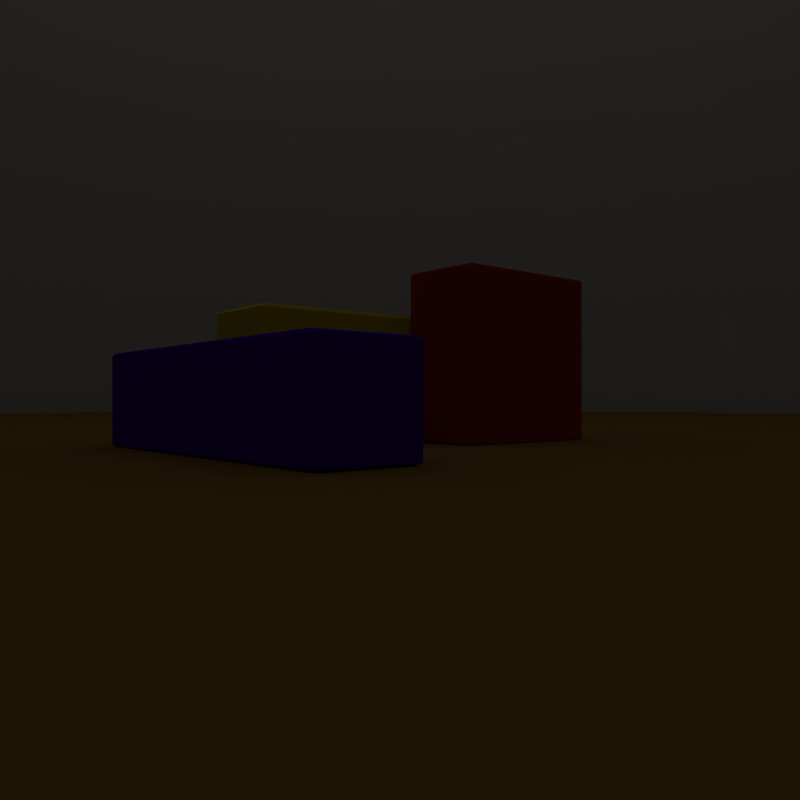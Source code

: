 # Source: 3block.blend  (saved by Blender 2.78.0; exported with 4.5.12 LTS)
import bpy
from mathutils import Matrix  # noqa: F401  (used for matrix-valued properties, if any)

bpy.ops.wm.read_factory_settings(use_empty=True)
scene = bpy.context.scene
scene.name = 'Scene'

# ---- collections
col_collection_1 = bpy.data.collections.new('Collection 1'); scene.collection.children.link(col_collection_1)
col_collection_2 = bpy.data.collections.new('Collection 2'); scene.collection.children.link(col_collection_2)

# ---- materials (node trees are filled in below, after node groups)
mat_material = bpy.data.materials.new('Material')
mat_material.alpha_threshold = 0.0
mat_material.use_transparent_shadow = False
mat_material.diffuse_color = (0.8, 0.68, 0.03172, 1.0)
mat_material.roughness = 0.5
mat_marble = bpy.data.materials.new('Marble')
mat_marble.alpha_threshold = 0.0
mat_marble.use_transparent_shadow = False
mat_marble.diffuse_color = (0.3763, 0.2086, 0.04971, 1.0)
mat_marble.roughness = 0.5
mat_large_cube = bpy.data.materials.new('Large Cube')
mat_large_cube.alpha_threshold = 0.0
mat_large_cube.use_transparent_shadow = False
mat_large_cube.diffuse_color = (0.5, 0.05, 0.05, 1.0)
mat_large_cube.specular_color = (0.2883, 0.2883, 0.2883)
mat_large_cube.roughness = 3.14
mat_small_cube = bpy.data.materials.new('Small Cube')
mat_small_cube.alpha_threshold = 0.0
mat_small_cube.use_transparent_shadow = False
mat_small_cube.diffuse_color = (0.1, 0.0, 0.6, 1.0)
mat_small_cube.roughness = 0.5
mat_wall = bpy.data.materials.new('Wall')
mat_wall.alpha_threshold = 0.0
mat_wall.use_transparent_shadow = False
mat_wall.diffuse_color = (0.6, 0.6, 0.6, 1.0)
mat_wall.roughness = 0.5

# ---- material node trees

# ---- world
world_world = bpy.data.worlds.new('World'); scene.world = world_world
world_world.color = (0.05088, 0.05088, 0.05088)
world_world.use_sun_shadow = False
world_world.sun_shadow_jitter_overblur = 0.0
world_world.cycles.sampling_method = 'MANUAL'

# ---- cameras
cam_camera = bpy.data.cameras.new('Camera')
cam_camera.clip_end = 100.0
cam_camera.lens = 30.0
cam_camera.sensor_width = 32.0
cam_camera.sensor_height = 18.0
cam_camera.ortho_scale = 7.314
cam_camera.dof.focus_distance = 0.0
cam_camera.dof.aperture_fstop = 128.0

# ---- lights
light_lamp_003 = bpy.data.lights.new('Lamp.003', 'POINT')
light_lamp_003.transmission_factor = 0.0
light_lamp_003.cutoff_distance = 30.0
light_lamp_003.energy = 100.0
light_lamp_003.shadow_buffer_clip_start = 1.001
light_lamp_003.shadow_soft_size = 0.1
light_lamp_003.shadow_maximum_resolution = 0.006
light_lamp_003.use_absolute_resolution = True
light_lamp_002 = bpy.data.lights.new('Lamp.002', 'POINT')
light_lamp_002.transmission_factor = 0.0
light_lamp_002.cutoff_distance = 30.0
light_lamp_002.energy = 100.0
light_lamp_002.shadow_buffer_clip_start = 1.001
light_lamp_002.shadow_soft_size = 0.1
light_lamp_002.shadow_maximum_resolution = 0.006
light_lamp_002.use_absolute_resolution = True
light_lamp_001 = bpy.data.lights.new('Lamp.001', 'POINT')
light_lamp_001.transmission_factor = 0.0
light_lamp_001.cutoff_distance = 30.0
light_lamp_001.energy = 100.0
light_lamp_001.shadow_buffer_clip_start = 1.001
light_lamp_001.shadow_soft_size = 0.1
light_lamp_001.shadow_maximum_resolution = 0.006
light_lamp_001.use_absolute_resolution = True
light_lamp = bpy.data.lights.new('Lamp', 'POINT')
light_lamp.transmission_factor = 0.0
light_lamp.cutoff_distance = 30.0
light_lamp.energy = 100.0
light_lamp.shadow_buffer_clip_start = 1.001
light_lamp.shadow_soft_size = 0.1
light_lamp.shadow_maximum_resolution = 0.006
light_lamp.use_absolute_resolution = True

# ---- meshes
me_cube = bpy.data.meshes.new('Cube')
me_cube.from_pydata([(-1.0, -1.0, -1.0), (-1.0, -1.0, 1.0), (-1.0, 1.0, -1.0), (-1.0, 1.0, 1.0), (1.0, -1.0, -1.0), (1.0, -1.0, 1.0), (1.0, 1.0, -1.0), (1.0, 1.0, 1.0)], [], [(0, 1, 3, 2), (2, 3, 7, 6), (6, 7, 5, 4), (4, 5, 1, 0), (2, 6, 4, 0), (7, 3, 1, 5)])
me_cube.materials.append(mat_material)
me_cube.use_remesh_preserve_volume = False
me_cube.use_remesh_preserve_attributes = False
me_cube.use_mirror_vertex_groups = False
me_cube.update()
me_plane = bpy.data.meshes.new('Plane')
me_plane.from_pydata([(-50.0, -50.0, 0.0), (50.0, -50.0, 0.0), (-50.0, 50.0, 0.0), (50.0, 50.0, 0.0)], [], [(0, 1, 3, 2)])
me_plane.materials.append(mat_marble)
me_plane.use_remesh_preserve_volume = False
me_plane.use_remesh_preserve_attributes = False
me_plane.use_mirror_vertex_groups = False
me_plane.update()
me_cube_002 = bpy.data.meshes.new('Cube.002')
me_cube_002.from_pydata([(-2.0, -2.0, -2.0), (-2.0, -2.0, 2.0), (-2.0, 2.0, -2.0), (-2.0, 2.0, 2.0), (2.0, -2.0, -2.0), (2.0, -2.0, 2.0), (2.0, 2.0, -2.0), (2.0, 2.0, 2.0)], [], [(0, 1, 3, 2), (2, 3, 7, 6), (6, 7, 5, 4), (4, 5, 1, 0), (2, 6, 4, 0), (7, 3, 1, 5)])
me_cube_002.materials.append(mat_large_cube)
me_cube_002.use_remesh_preserve_volume = False
me_cube_002.use_remesh_preserve_attributes = False
me_cube_002.use_mirror_vertex_groups = False
me_cube_002.update()
me_cube_001 = bpy.data.meshes.new('Cube.001')
me_cube_001.from_pydata([(-1.0, -1.0, -1.0), (-1.0, -1.0, 1.0), (-1.0, 1.0, -1.0), (-1.0, 1.0, 1.0), (1.0, -1.0, -1.0), (1.0, -1.0, 1.0), (1.0, 1.0, -1.0), (1.0, 1.0, 1.0)], [], [(0, 1, 3, 2), (2, 3, 7, 6), (6, 7, 5, 4), (4, 5, 1, 0), (2, 6, 4, 0), (7, 3, 1, 5)])
me_cube_001.materials.append(mat_small_cube)
me_cube_001.use_remesh_preserve_volume = False
me_cube_001.use_remesh_preserve_attributes = False
me_cube_001.use_mirror_vertex_groups = False
me_cube_001.update()
me_cylinder = bpy.data.meshes.new('Cylinder')
me_cylinder.from_pydata([(0.0, 50.0, -2.5), (0.0, 50.0, 2.5), (9.755, 49.04, -2.5), (9.755, 49.04, 2.5), (19.13, 46.19, -2.5), (19.13, 46.19, 2.5), (27.78, 41.57, -2.5), (27.78, 41.57, 2.5), (35.36, 35.36, -2.5), (35.36, 35.36, 2.5), (41.57, 27.78, -2.5), (41.57, 27.78, 2.5), (46.19, 19.13, -2.5), (46.19, 19.13, 2.5), (49.04, 9.755, -2.5), (49.04, 9.755, 2.5), (50.0, 3.775e-06, -2.5), (50.0, 3.775e-06, 2.5), (49.04, -9.755, -2.5), (49.04, -9.755, 2.5), (46.19, -19.13, -2.5), (46.19, -19.13, 2.5), (41.57, -27.78, -2.5), (41.57, -27.78, 2.5), (35.36, -35.36, -2.5), (35.36, -35.36, 2.5), (27.78, -41.57, -2.5), (27.78, -41.57, 2.5), (19.13, -46.19, -2.5), (19.13, -46.19, 2.5), (9.755, -49.04, -2.5), (9.755, -49.04, 2.5), (-1.629e-05, -50.0, -2.5), (-1.629e-05, -50.0, 2.5), (-9.755, -49.04, -2.5), (-9.755, -49.04, 2.5), (-19.13, -46.19, -2.5), (-19.13, -46.19, 2.5), (-27.78, -41.57, -2.5), (-27.78, -41.57, 2.5), (-35.36, -35.36, -2.5), (-35.36, -35.36, 2.5), (-41.57, -27.78, -2.5), (-41.57, -27.78, 2.5), (-46.19, -19.13, -2.5), (-46.19, -19.13, 2.5), (-49.04, -9.754, -2.5), (-49.04, -9.754, 2.5), (-50.0, 4.828e-05, -2.5), (-50.0, 4.828e-05, 2.5), (-49.04, 9.755, -2.5), (-49.04, 9.755, 2.5), (-46.19, 19.13, -2.5), (-46.19, 19.13, 2.5), (-41.57, 27.78, -2.5), (-41.57, 27.78, 2.5), (-35.36, 35.36, -2.5), (-35.36, 35.36, 2.5), (-27.78, 41.57, -2.5), (-27.78, 41.57, 2.5), (-19.13, 46.19, -2.5), (-19.13, 46.19, 2.5), (-9.754, 49.04, -2.5), (-9.754, 49.04, 2.5)], [], [(0, 1, 3, 2), (2, 3, 5, 4), (4, 5, 7, 6), (6, 7, 9, 8), (8, 9, 11, 10), (10, 11, 13, 12), (12, 13, 15, 14), (14, 15, 17, 16), (16, 17, 19, 18), (18, 19, 21, 20), (20, 21, 23, 22), (22, 23, 25, 24), (24, 25, 27, 26), (26, 27, 29, 28), (28, 29, 31, 30), (30, 31, 33, 32), (32, 33, 35, 34), (34, 35, 37, 36), (36, 37, 39, 38), (38, 39, 41, 40), (40, 41, 43, 42), (42, 43, 45, 44), (44, 45, 47, 46), (46, 47, 49, 48), (48, 49, 51, 50), (50, 51, 53, 52), (52, 53, 55, 54), (54, 55, 57, 56), (56, 57, 59, 58), (58, 59, 61, 60), (60, 61, 63, 62), (62, 63, 1, 0)])
me_cylinder.polygons.foreach_set('use_smooth', [True] * 32)
me_cylinder.materials.append(mat_wall)
me_cylinder.use_remesh_preserve_volume = False
me_cylinder.use_remesh_preserve_attributes = False
me_cylinder.use_mirror_vertex_groups = False
me_cylinder.update()

# ---- objects
ob_cube = bpy.data.objects.new('Cube', me_cube)
ob_lamp_6 = bpy.data.objects.new('Lamp 6', light_lamp_003)
ob_lamp_12 = bpy.data.objects.new('Lamp 12', light_lamp_002)
ob_lamp_9 = bpy.data.objects.new('Lamp 9', light_lamp_001)
ob_floor = bpy.data.objects.new('Floor', me_plane)
ob_large_cube = bpy.data.objects.new('Large Cube', me_cube_002)
ob_small_cube = bpy.data.objects.new('Small Cube', me_cube_001)
ob_lamp_3 = bpy.data.objects.new('Lamp 3', light_lamp)
ob_camera = bpy.data.objects.new('Camera', cam_camera)
ob_wall = bpy.data.objects.new('Wall', me_cylinder)

# ---- transforms, parenting, visibility, modifiers, constraints
ob_cube.location = (-1.0, -2.0, 1.5)
ob_cube.scale = (3.0, 1.0, 1.5)
ob_cube.lineart.crease_threshold = 0.0
_m = ob_cube.modifiers.new('Bevel', 'BEVEL')
_m.width = 0.05
_m.width_pct = 0.05
_m.limit_method = 'NONE'
_m.spread = 0.0
ob_lamp_6.location = (0.0, -50.0, 40.0)
ob_lamp_6.rotation_euler = (0.6503, 0.05522, 1.866)
ob_lamp_6.lock_rotations_4d = False
ob_lamp_6.empty_display_type = 'ARROWS'
ob_lamp_6.color = (0.0, 0.0, 0.0, 0.0)
ob_lamp_6.lineart.crease_threshold = 0.0
ob_lamp_12.location = (0.0, 50.0, 40.0)
ob_lamp_12.rotation_euler = (0.6503, 0.05522, 1.866)
ob_lamp_12.lock_rotations_4d = False
ob_lamp_12.empty_display_type = 'ARROWS'
ob_lamp_12.color = (0.0, 0.0, 0.0, 0.0)
ob_lamp_12.lineart.crease_threshold = 0.0
ob_lamp_9.location = (-50.0, 0.0, 40.0)
ob_lamp_9.rotation_euler = (0.6503, 0.05522, 1.866)
ob_lamp_9.lock_rotations_4d = False
ob_lamp_9.empty_display_type = 'ARROWS'
ob_lamp_9.color = (0.0, 0.0, 0.0, 0.0)
ob_lamp_9.lineart.crease_threshold = 0.0
ob_floor.location = (0.0, 0.0, 0.0)
ob_floor.lineart.crease_threshold = 0.0
ob_large_cube.location = (-4.0, 0.0, 2.0)
ob_large_cube.rotation_euler = (0.0, 0.0, 1.571)
ob_large_cube.scale = (0.5, 1.0, 1.0)
ob_large_cube.lineart.crease_threshold = 0.0
_m = ob_large_cube.modifiers.new('Bevel', 'BEVEL')
_m.width = 0.05
_m.width_pct = 0.05
_m.limit_method = 'NONE'
_m.spread = 0.0
ob_small_cube.location = (3.0, 0.0, 1.0)
ob_small_cube.rotation_euler = (0.0, 0.0, 1.571)
ob_small_cube.scale = (4.0, 1.0, 1.0)
ob_small_cube.lock_scale = (True, True, True)
ob_small_cube.lineart.crease_threshold = 0.0
_m = ob_small_cube.modifiers.new('Bevel', 'BEVEL')
_m.width = 0.05
_m.width_pct = 0.05
_m.limit_method = 'NONE'
_m.spread = 0.0
ob_lamp_3.location = (50.0, 0.0, 40.0)
ob_lamp_3.rotation_euler = (0.6503, 0.05522, 1.866)
ob_lamp_3.lock_rotations_4d = False
ob_lamp_3.empty_display_type = 'ARROWS'
ob_lamp_3.color = (0.0, 0.0, 0.0, 0.0)
ob_lamp_3.lineart.crease_threshold = 0.0
ob_camera.location = (9.642, 12.49, 1.0)
ob_camera.rotation_euler = (1.571, 0.0, 2.443)
ob_camera.lock_rotations_4d = False
ob_camera.empty_display_type = 'ARROWS'
ob_camera.color = (0.0, 0.0, 0.0, 0.0)
ob_camera.display_type = 'WIRE'
ob_camera.lineart.crease_threshold = 0.0
ob_wall.location = (0.0, 0.0, 25.0)
ob_wall.rotation_euler = (3.142, 0.0, 0.0)
ob_wall.scale = (1.0, 1.0, 10.0)
ob_wall.lineart.crease_threshold = 0.0

# ---- collection membership
col_collection_1.objects.link(ob_cube)
col_collection_1.objects.link(ob_lamp_6)
col_collection_1.objects.link(ob_lamp_12)
col_collection_1.objects.link(ob_lamp_9)
col_collection_1.objects.link(ob_floor)
col_collection_1.objects.link(ob_large_cube)
col_collection_1.objects.link(ob_small_cube)
col_collection_1.objects.link(ob_lamp_3)
col_collection_1.objects.link(ob_camera)
col_collection_2.objects.link(ob_wall)

# ---- scene / render settings (as saved in the file)
scene.camera = ob_camera
scene.frame_start = 1; scene.frame_end = 250; scene.frame_set(1)
scene.render.engine = 'BLENDER_EEVEE_NEXT'
scene.render.resolution_x = 1024
scene.render.resolution_y = 1024
scene.render.dither_intensity = 0.0
scene.cycles.use_denoising = False
scene.cycles.samples = 128
scene.cycles.sampling_pattern = 'TABULATED_SOBOL'
scene.cycles.light_sampling_threshold = 0.0
scene.cycles.use_adaptive_sampling = False
scene.cycles.use_light_tree = False
scene.cycles.blur_glossy = 0.0
scene.cycles.sample_clamp_indirect = 0.0
scene.view_settings.view_transform = 'Standard'
bpy.context.view_layer.update()
